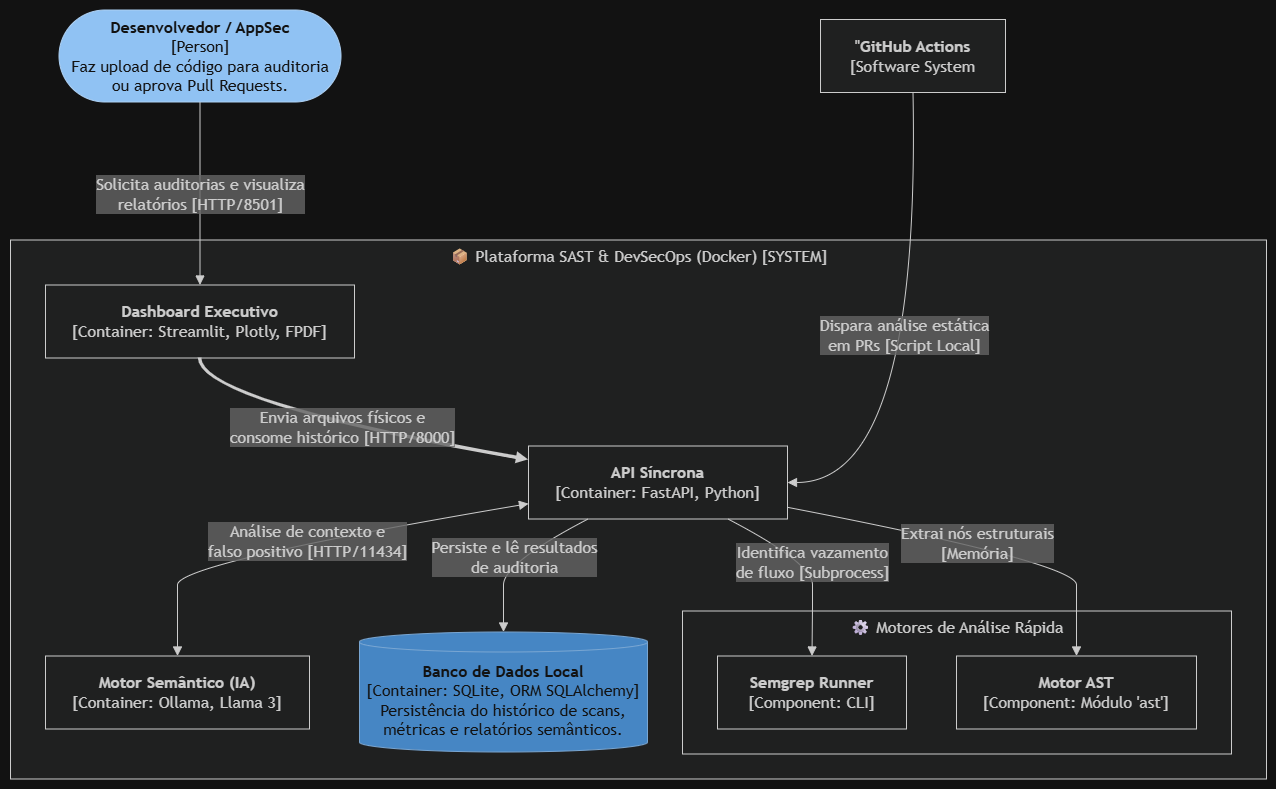

The diagram above was exported from draw.io. Its source (the exported page's mxGraphModel, read from the mxfile embedded in the PNG):
<mxGraphModel dx="1459" dy="1965" grid="1" gridSize="10" guides="1" tooltips="1" connect="1" arrows="1" fold="1" page="1" pageScale="1" pageWidth="827" pageHeight="1169" math="0" shadow="0">
  <root>
    <mxCell id="0" />
    <mxCell id="1" parent="0" />
    <UserObject label="" mermaidData="{&#10;  &quot;data&quot;: &quot;flowchart TB\n    %% Definição de Estilos Visuais (Baseado no Padrão C4 Model)\n    classDef person fill:#08427b,stroke:#052e56,color:#ffffff,rx:5,ry:5\n    classDef extSystem fill:#999999,stroke:#6b6b6b,color:#ffffff,rx:5,ry:5\n    classDef container fill:#438dd5,stroke:#2e6295,color:#ffffff,rx:5,ry:5\n    classDef database fill:#438dd5,stroke:#2e6295,color:#ffffff,rx:5,ry:5\n    classDef aiContainer fill:#8a2be2,stroke:#4b0082,color:#ffffff,rx:5,ry:5\n\n    %% Atores e Sistemas Externos\n    User([\&quot;&lt;b&gt;Desenvolvedor / AppSec&lt;/b&gt;&lt;br/&gt;[Person]&lt;br/&gt;Faz upload de código para auditoria&lt;br/&gt;ou aprova Pull Requests.\&quot;]):::person\n    GH[\&quot;&lt;b&gt;GitHub Actions&lt;/b&gt;&lt;br/&gt;[Software System]&lt;br/&gt;Pipeline CI/CD contendo&lt;br/&gt;o Security Gate (CLI).\&quot;]:::extSystem\n\n    %% Fronteira do Sistema Principal\n    subgraph System [\&quot;📦 Plataforma SAST &amp; DevSecOps (Docker) [SYSTEM]\&quot;]\n\n        Dashboard[\&quot;&lt;b&gt;Dashboard Executivo&lt;/b&gt;&lt;br/&gt;[Container: Streamlit, Plotly, FPDF]&lt;br/&gt;Interface visual com abas, gráficos&lt;br/&gt;de métricas e exportação PDF.\&quot;]:::container\n        \n        API[\&quot;&lt;b&gt;API Síncrona&lt;/b&gt;&lt;br/&gt;[Container: FastAPI, Python]&lt;br/&gt;Exposição de rotas (V2), orquestração&lt;br/&gt;de análise e persistência.\&quot;]:::container\n        \n        DB[(\&quot;&lt;b&gt;Banco de Dados Local&lt;/b&gt;&lt;br/&gt;[Container: SQLite, ORM SQLAlchemy]&lt;br/&gt;Persistência do histórico de scans,&lt;br/&gt;métricas e relatórios semânticos.\&quot;)]:::database\n        \n        IA[\&quot;&lt;b&gt;Motor Semântico (IA)&lt;/b&gt;&lt;br/&gt;[Container: Ollama, Llama 3]&lt;br/&gt;Classificação de severidade real e&lt;br/&gt;geração de Remediation Advice.\&quot;]:::aiContainer\n\n        %% Sub-sistema de Motores\n        subgraph Engines [\&quot;⚙ Motores de Análise Rápida\&quot;]\n            AST[\&quot;&lt;b&gt;Motor AST&lt;/b&gt;&lt;br/&gt;[Component: Módulo 'ast']&lt;br/&gt;Parsing estrutural para senhas&lt;br/&gt;hardcoded e funções perigosas.\&quot;]:::container\n            Semgrep[\&quot;&lt;b&gt;Semgrep Runner&lt;/b&gt;&lt;br/&gt;[Component: CLI]&lt;br/&gt;Taint Analysis e rastreamento&lt;br/&gt;de fluxo de dados.\&quot;]:::container\n        end\n\n    end\n\n    %% Conexões e Fluxos\n    User --&gt;|\&quot;Solicita auditorias e visualiza&lt;br/&gt;relatórios [HTTP/8501]\&quot;| Dashboard\n    GH -.-&gt;|\&quot;Dispara análise estática&lt;br/&gt;em PRs [Script Local]\&quot;| API\n    Dashboard ==&gt;|\&quot;Envia arquivos físicos e&lt;br/&gt;consome histórico [HTTP/8000]\&quot;| API\n\n    API --&gt;|\&quot;Persiste e lê resultados&lt;br/&gt;de auditoria\&quot;| DB\n    API --&gt;|\&quot;Extrai nós estruturais&lt;br/&gt;[Memória]\&quot;| AST\n    API --&gt;|\&quot;Identifica vazamento&lt;br/&gt;de fluxo [Subprocess]\&quot;| Semgrep\n    API &lt;--&gt;|\&quot;Análise de contexto e&lt;br/&gt;falso positivo [HTTP/11434]\&quot;| IA&quot;,&#10;  &quot;config&quot;: null&#10;}" id="eDSyBLM4l7rW5fW05uOS-19">
      <mxCell connectable="0" parent="1" style="group;transparentBounds=1;editIcon=1;lockedGroup=0;groupPadding=10;" vertex="1">
        <mxGeometry as="geometry" />
      </mxCell>
    </UserObject>
    <UserObject label="📦 Plataforma SAST &amp; DevSecOps (Docker) [SYSTEM]" mermaidId="n:System" mermaidBaseStyle="html=1;whiteSpace=wrap;strokeWidth=1;verticalAlign=top;fillColor=light-dark(#ffffde,#1f2020);strokeColor=light-dark(#aaaa33,#cccccc);fontColor=light-dark(#333333,#cccccc);fontFamily=Trebuchet MS,Verdana,Arial,sans-serif;fontSize=16;" mermaidBaseValue="📦 Plataforma SAST &amp; DevSecOps (Docker) [SYSTEM]" id="eDSyBLM4l7rW5fW05uOS-20">
      <mxCell parent="eDSyBLM4l7rW5fW05uOS-19" style="html=1;whiteSpace=wrap;strokeWidth=1;verticalAlign=top;fillColor=light-dark(#ffffde,#1f2020);strokeColor=light-dark(#aaaa33,#cccccc);fontColor=light-dark(#333333,#cccccc);fontFamily=Trebuchet MS,Verdana,Arial,sans-serif;fontSize=16;" vertex="1">
        <mxGeometry height="539" width="1256" x="30" y="190" as="geometry" />
      </mxCell>
    </UserObject>
    <UserObject label="⚙ Motores de Análise Rápida" mermaidId="n:Engines" mermaidBaseStyle="html=1;whiteSpace=wrap;strokeWidth=1;verticalAlign=top;fillColor=light-dark(#ffffde,#1f2020);strokeColor=light-dark(#aaaa33,#cccccc);fontColor=light-dark(#333333,#cccccc);fontFamily=Trebuchet MS,Verdana,Arial,sans-serif;fontSize=16;" mermaidBaseValue="⚙ Motores de Análise Rápida" id="eDSyBLM4l7rW5fW05uOS-21">
      <mxCell parent="eDSyBLM4l7rW5fW05uOS-20" style="html=1;whiteSpace=wrap;strokeWidth=1;verticalAlign=top;fillColor=light-dark(#ffffde,#1f2020);strokeColor=light-dark(#aaaa33,#cccccc);fontColor=light-dark(#333333,#cccccc);fontFamily=Trebuchet MS,Verdana,Arial,sans-serif;fontSize=16;" vertex="1">
        <mxGeometry height="143" width="549" x="672" y="371" as="geometry" />
      </mxCell>
    </UserObject>
    <UserObject label="&lt;b&gt;Motor AST&lt;/b&gt;&lt;br&gt;[Component: Módulo 'ast']" mermaidId="n:AST" mermaidBaseStyle="html=1;whiteSpace=wrap;strokeWidth=1;fillColor=light-dark(#ECECFF,#1f2020);strokeColor=light-dark(#9370DB,#cccccc);fontColor=light-dark(#333333,#cccccc);fontFamily=Trebuchet MS,Verdana,Arial,sans-serif;fontSize=16;" mermaidBaseValue="&quot;&lt;b&gt;Motor AST&lt;/b&gt;&#10;[Component: Módulo 'ast'" id="eDSyBLM4l7rW5fW05uOS-22">
      <mxCell parent="eDSyBLM4l7rW5fW05uOS-21" style="html=1;whiteSpace=wrap;strokeWidth=1;fillColor=light-dark(#ECECFF,#1f2020);strokeColor=light-dark(#9370DB,#cccccc);fontColor=light-dark(#333333,#cccccc);fontFamily=Trebuchet MS,Verdana,Arial,sans-serif;fontSize=16;" vertex="1">
        <mxGeometry height="73" width="240" x="274" y="45" as="geometry" />
      </mxCell>
    </UserObject>
    <UserObject label="&lt;b&gt;Semgrep Runner&lt;/b&gt;&lt;br&gt;[Component: CLI]" mermaidId="n:Semgrep" mermaidBaseStyle="html=1;whiteSpace=wrap;strokeWidth=1;fillColor=light-dark(#ECECFF,#1f2020);strokeColor=light-dark(#9370DB,#cccccc);fontColor=light-dark(#333333,#cccccc);fontFamily=Trebuchet MS,Verdana,Arial,sans-serif;fontSize=16;" mermaidBaseValue="&quot;&lt;b&gt;Semgrep Runner&lt;/b&gt;&#10;[Component: CLI" id="eDSyBLM4l7rW5fW05uOS-23">
      <mxCell parent="eDSyBLM4l7rW5fW05uOS-21" style="html=1;whiteSpace=wrap;strokeWidth=1;fillColor=light-dark(#ECECFF,#1f2020);strokeColor=light-dark(#9370DB,#cccccc);fontColor=light-dark(#333333,#cccccc);fontFamily=Trebuchet MS,Verdana,Arial,sans-serif;fontSize=16;" vertex="1">
        <mxGeometry height="73" width="189" x="35" y="45" as="geometry" />
      </mxCell>
    </UserObject>
    <UserObject label="&lt;b&gt;Dashboard Executivo&lt;/b&gt;&lt;br&gt;[Container: Streamlit, Plotly, FPDF]" mermaidId="n:Dashboard" mermaidBaseStyle="html=1;whiteSpace=wrap;strokeWidth=1;fillColor=light-dark(#ECECFF,#1f2020);strokeColor=light-dark(#9370DB,#cccccc);fontColor=light-dark(#333333,#cccccc);fontFamily=Trebuchet MS,Verdana,Arial,sans-serif;fontSize=16;" mermaidBaseValue="&quot;&lt;b&gt;Dashboard Executivo&lt;/b&gt;&#10;[Container: Streamlit, Plotly, FPDF" id="eDSyBLM4l7rW5fW05uOS-24">
      <mxCell parent="eDSyBLM4l7rW5fW05uOS-20" style="html=1;whiteSpace=wrap;strokeWidth=1;fillColor=light-dark(#ECECFF,#1f2020);strokeColor=light-dark(#9370DB,#cccccc);fontColor=light-dark(#333333,#cccccc);fontFamily=Trebuchet MS,Verdana,Arial,sans-serif;fontSize=16;" vertex="1">
        <mxGeometry height="73" width="309" x="35" y="45" as="geometry" />
      </mxCell>
    </UserObject>
    <UserObject label="&lt;b&gt;API Síncrona&lt;/b&gt;&lt;br&gt;[Container: FastAPI, Python]" mermaidId="n:API" mermaidBaseStyle="html=1;whiteSpace=wrap;strokeWidth=1;fillColor=light-dark(#ECECFF,#1f2020);strokeColor=light-dark(#9370DB,#cccccc);fontColor=light-dark(#333333,#cccccc);fontFamily=Trebuchet MS,Verdana,Arial,sans-serif;fontSize=16;" mermaidBaseValue="&quot;&lt;b&gt;API Síncrona&lt;/b&gt;&#10;[Container: FastAPI, Python" id="eDSyBLM4l7rW5fW05uOS-25">
      <mxCell parent="eDSyBLM4l7rW5fW05uOS-20" style="html=1;whiteSpace=wrap;strokeWidth=1;fillColor=light-dark(#ECECFF,#1f2020);strokeColor=light-dark(#9370DB,#cccccc);fontColor=light-dark(#333333,#cccccc);fontFamily=Trebuchet MS,Verdana,Arial,sans-serif;fontSize=16;" vertex="1">
        <mxGeometry height="73" width="259" x="518" y="206" as="geometry" />
      </mxCell>
    </UserObject>
    <UserObject label="&lt;b&gt;Banco de Dados Local&lt;/b&gt;&#10;[Container: SQLite, ORM SQLAlchemy]&#10;Persistência do histórico de scans,&#10;métricas e relatórios semânticos." mermaidId="n:DB" mermaidBaseStyle="html=1;shape=cylinder3;boundedLbl=1;backgroundOutline=1;size=10;strokeWidth=1;whiteSpace=wrap;fillColor=#438dd5;strokeColor=#2e6295;fontColor=#ffffff;fontFamily=Trebuchet MS,Verdana,Arial,sans-serif;fontSize=16;" mermaidBaseValue="&lt;b&gt;Banco de Dados Local&lt;/b&gt;&#10;[Container: SQLite, ORM SQLAlchemy]&#10;Persistência do histórico de scans,&#10;métricas e relatórios semânticos." id="eDSyBLM4l7rW5fW05uOS-26">
      <mxCell parent="eDSyBLM4l7rW5fW05uOS-20" style="html=1;shape=cylinder3;boundedLbl=1;backgroundOutline=1;size=10;strokeWidth=1;whiteSpace=wrap;fillColor=#438dd5;strokeColor=#2e6295;fontColor=#ffffff;fontFamily=Trebuchet MS,Verdana,Arial,sans-serif;fontSize=16;" vertex="1">
        <mxGeometry height="120" width="288" x="349" y="392" as="geometry" />
      </mxCell>
    </UserObject>
    <UserObject label="&lt;b&gt;Motor Semântico (IA)&lt;/b&gt;&lt;br&gt;[Container: Ollama, Llama 3]" mermaidId="n:IA" mermaidBaseStyle="html=1;whiteSpace=wrap;strokeWidth=1;fillColor=light-dark(#ECECFF,#1f2020);strokeColor=light-dark(#9370DB,#cccccc);fontColor=light-dark(#333333,#cccccc);fontFamily=Trebuchet MS,Verdana,Arial,sans-serif;fontSize=16;" mermaidBaseValue="&quot;&lt;b&gt;Motor Semântico (IA)&lt;/b&gt;&#10;[Container: Ollama, Llama 3" id="eDSyBLM4l7rW5fW05uOS-27">
      <mxCell parent="eDSyBLM4l7rW5fW05uOS-20" style="html=1;whiteSpace=wrap;strokeWidth=1;fillColor=light-dark(#ECECFF,#1f2020);strokeColor=light-dark(#9370DB,#cccccc);fontColor=light-dark(#333333,#cccccc);fontFamily=Trebuchet MS,Verdana,Arial,sans-serif;fontSize=16;" vertex="1">
        <mxGeometry height="73" width="264" x="35" y="416" as="geometry" />
      </mxCell>
    </UserObject>
    <UserObject label="Envia arquivos físicos e&#10;consome histórico [HTTP/8000]" mermaidId="e:Dashboard-&gt;API#0" mermaidBaseStyle="curved=1;startArrow=none;endArrow=block;endSize=7;strokeWidth=3.5;endSize=3;startSize=3;strokeColor=light-dark(#333333,#cccccc);html=1;fontSize=16;labelBackgroundColor=light-dark(#E8E8E88D,#2a2a2a8D);fontFamily=Trebuchet MS,Verdana,Arial,sans-serif;fontColor=light-dark(#333333,#cccccc);exitX=0.5;exitY=1;entryX=0;entryY=0.19;" mermaidBaseValue="Envia arquivos físicos e&#10;consome histórico [HTTP/8000]" id="eDSyBLM4l7rW5fW05uOS-28">
      <mxCell edge="1" parent="eDSyBLM4l7rW5fW05uOS-20" source="eDSyBLM4l7rW5fW05uOS-24" style="curved=1;startArrow=none;endArrow=block;endSize=3;strokeWidth=3.5;startSize=3;strokeColor=light-dark(#333333,#cccccc);html=1;fontSize=16;labelBackgroundColor=light-dark(#E8E8E88D,#2a2a2a8D);fontFamily=Trebuchet MS,Verdana,Arial,sans-serif;fontColor=light-dark(#333333,#cccccc);exitX=0.5;exitY=1;entryX=0;entryY=0.19;rounded=0;" target="eDSyBLM4l7rW5fW05uOS-25">
        <mxGeometry relative="1" as="geometry">
          <Array as="points">
            <mxPoint x="190" y="162" />
          </Array>
        </mxGeometry>
      </mxCell>
    </UserObject>
    <UserObject label="Persiste e lê resultados&#10;de auditoria" mermaidId="e:API-&gt;DB#0" mermaidBaseStyle="curved=1;startArrow=none;endArrow=block;endSize=7;strokeColor=light-dark(#333333,#cccccc);html=1;fontSize=16;labelBackgroundColor=light-dark(#E8E8E88D,#2a2a2a8D);fontFamily=Trebuchet MS,Verdana,Arial,sans-serif;fontColor=light-dark(#333333,#cccccc);exitX=0.23;exitY=1;entryX=0.5;entryY=0;" mermaidBaseValue="Persiste e lê resultados&#10;de auditoria" id="eDSyBLM4l7rW5fW05uOS-29">
      <mxCell edge="1" parent="eDSyBLM4l7rW5fW05uOS-20" source="eDSyBLM4l7rW5fW05uOS-25" style="curved=1;startArrow=none;endArrow=block;endSize=7;strokeColor=light-dark(#333333,#cccccc);html=1;fontSize=16;labelBackgroundColor=light-dark(#E8E8E88D,#2a2a2a8D);fontFamily=Trebuchet MS,Verdana,Arial,sans-serif;fontColor=light-dark(#333333,#cccccc);exitX=0.23;exitY=1;entryX=0.5;entryY=0;rounded=0;" target="eDSyBLM4l7rW5fW05uOS-26">
        <mxGeometry relative="1" as="geometry">
          <Array as="points">
            <mxPoint x="493" y="323" />
            <mxPoint x="493" y="367" />
          </Array>
        </mxGeometry>
      </mxCell>
    </UserObject>
    <UserObject label="Extrai nós estruturais&#10;[Memória]" mermaidId="e:API-&gt;AST#0" mermaidBaseStyle="curved=1;startArrow=none;endArrow=block;endSize=7;strokeColor=light-dark(#333333,#cccccc);html=1;fontSize=16;labelBackgroundColor=light-dark(#E8E8E88D,#2a2a2a8D);fontFamily=Trebuchet MS,Verdana,Arial,sans-serif;fontColor=light-dark(#333333,#cccccc);exitX=1;exitY=0.84;entryX=0.5;entryY=0;" mermaidBaseValue="Extrai nós estruturais&#10;[Memória]" id="eDSyBLM4l7rW5fW05uOS-30">
      <mxCell edge="1" parent="eDSyBLM4l7rW5fW05uOS-20" source="eDSyBLM4l7rW5fW05uOS-25" style="curved=1;startArrow=none;endArrow=block;endSize=7;strokeColor=light-dark(#333333,#cccccc);html=1;fontSize=16;labelBackgroundColor=light-dark(#E8E8E88D,#2a2a2a8D);fontFamily=Trebuchet MS,Verdana,Arial,sans-serif;fontColor=light-dark(#333333,#cccccc);exitX=1;exitY=0.84;entryX=0.5;entryY=0;rounded=0;" target="eDSyBLM4l7rW5fW05uOS-22">
        <mxGeometry relative="1" as="geometry">
          <Array as="points">
            <mxPoint x="1066" y="323" />
            <mxPoint x="1066" y="367" />
          </Array>
        </mxGeometry>
      </mxCell>
    </UserObject>
    <UserObject label="Identifica vazamento&#10;de fluxo [Subprocess]" mermaidId="e:API-&gt;Semgrep#0" mermaidBaseStyle="curved=1;startArrow=none;endArrow=block;endSize=7;strokeColor=light-dark(#333333,#cccccc);html=1;fontSize=16;labelBackgroundColor=light-dark(#E8E8E88D,#2a2a2a8D);fontFamily=Trebuchet MS,Verdana,Arial,sans-serif;fontColor=light-dark(#333333,#cccccc);exitX=0.77;exitY=1;entryX=0.5;entryY=0;" mermaidBaseValue="Identifica vazamento&#10;de fluxo [Subprocess]" id="eDSyBLM4l7rW5fW05uOS-31">
      <mxCell edge="1" parent="eDSyBLM4l7rW5fW05uOS-20" source="eDSyBLM4l7rW5fW05uOS-25" style="curved=1;startArrow=none;endArrow=block;endSize=7;strokeColor=light-dark(#333333,#cccccc);html=1;fontSize=16;labelBackgroundColor=light-dark(#E8E8E88D,#2a2a2a8D);fontFamily=Trebuchet MS,Verdana,Arial,sans-serif;fontColor=light-dark(#333333,#cccccc);exitX=0.77;exitY=1;entryX=0.5;entryY=0;rounded=0;" target="eDSyBLM4l7rW5fW05uOS-23">
        <mxGeometry relative="1" as="geometry">
          <Array as="points">
            <mxPoint x="802" y="323" />
            <mxPoint x="802" y="367" />
          </Array>
        </mxGeometry>
      </mxCell>
    </UserObject>
    <UserObject label="Análise de contexto e&#10;falso positivo [HTTP/11434]" mermaidId="e:API-&gt;IA#0" mermaidBaseStyle="curved=1;startArrow=block;startSize=7;endArrow=block;endSize=7;strokeColor=light-dark(#333333,#cccccc);html=1;fontSize=16;labelBackgroundColor=light-dark(#E8E8E88D,#2a2a2a8D);fontFamily=Trebuchet MS,Verdana,Arial,sans-serif;fontColor=light-dark(#333333,#cccccc);exitX=0;exitY=0.79;entryX=0.5;entryY=0;" mermaidBaseValue="Análise de contexto e&#10;falso positivo [HTTP/11434]" id="eDSyBLM4l7rW5fW05uOS-32">
      <mxCell edge="1" parent="eDSyBLM4l7rW5fW05uOS-20" source="eDSyBLM4l7rW5fW05uOS-25" style="curved=1;startArrow=block;startSize=7;endArrow=block;endSize=7;strokeColor=light-dark(#333333,#cccccc);html=1;fontSize=16;labelBackgroundColor=light-dark(#E8E8E88D,#2a2a2a8D);fontFamily=Trebuchet MS,Verdana,Arial,sans-serif;fontColor=light-dark(#333333,#cccccc);exitX=0;exitY=0.79;entryX=0.5;entryY=0;rounded=0;" target="eDSyBLM4l7rW5fW05uOS-27">
        <mxGeometry relative="1" as="geometry">
          <Array as="points">
            <mxPoint x="167" y="323" />
            <mxPoint x="167" y="367" />
          </Array>
        </mxGeometry>
      </mxCell>
    </UserObject>
    <UserObject label="&lt;b&gt;Desenvolvedor / AppSec&lt;/b&gt;&#10;[Person]&#10;Faz upload de código para auditoria&#10;ou aprova Pull Requests." mermaidId="n:User" mermaidBaseStyle="html=1;rounded=1;whiteSpace=wrap;arcSize=50;strokeWidth=1;fillColor=#08427b;strokeColor=#052e56;fontColor=#ffffff;fontFamily=Trebuchet MS,Verdana,Arial,sans-serif;fontSize=16;" mermaidBaseValue="&lt;b&gt;Desenvolvedor / AppSec&lt;/b&gt;&#10;[Person]&#10;Faz upload de código para auditoria&#10;ou aprova Pull Requests." id="eDSyBLM4l7rW5fW05uOS-33">
      <mxCell parent="eDSyBLM4l7rW5fW05uOS-19" style="html=1;rounded=1;whiteSpace=wrap;arcSize=50;strokeWidth=1;fillColor=#08427b;strokeColor=#052e56;fontColor=#ffffff;fontFamily=Trebuchet MS,Verdana,Arial,sans-serif;fontSize=16;" vertex="1">
        <mxGeometry height="92" width="282" x="78.5" y="-40" as="geometry" />
      </mxCell>
    </UserObject>
    <UserObject label="&quot;&lt;b&gt;GitHub Actions&lt;/b&gt;&#10;[Software System" mermaidId="n:GH" mermaidBaseStyle="html=1;whiteSpace=wrap;strokeWidth=1;fillColor=light-dark(#ECECFF,#1f2020);strokeColor=light-dark(#9370DB,#cccccc);fontColor=light-dark(#333333,#cccccc);fontFamily=Trebuchet MS,Verdana,Arial,sans-serif;fontSize=16;" mermaidBaseValue="&quot;&lt;b&gt;GitHub Actions&lt;/b&gt;&#10;[Software System" id="eDSyBLM4l7rW5fW05uOS-34">
      <mxCell parent="eDSyBLM4l7rW5fW05uOS-19" style="html=1;whiteSpace=wrap;strokeWidth=1;fillColor=light-dark(#ECECFF,#1f2020);strokeColor=light-dark(#9370DB,#cccccc);fontColor=light-dark(#333333,#cccccc);fontFamily=Trebuchet MS,Verdana,Arial,sans-serif;fontSize=16;" vertex="1">
        <mxGeometry height="73" width="185" x="840" y="-30.5" as="geometry" />
      </mxCell>
    </UserObject>
    <UserObject label="Solicita auditorias e visualiza&#10;relatórios [HTTP/8501]" mermaidId="e:User-&gt;Dashboard#0" mermaidBaseStyle="curved=1;startArrow=none;endArrow=block;endSize=7;strokeColor=light-dark(#333333,#cccccc);html=1;fontSize=16;labelBackgroundColor=light-dark(#E8E8E88D,#2a2a2a8D);fontFamily=Trebuchet MS,Verdana,Arial,sans-serif;fontColor=light-dark(#333333,#cccccc);exitX=0.5;exitY=1;entryX=0.5;entryY=0;" mermaidBaseValue="Solicita auditorias e visualiza&#10;relatórios [HTTP/8501]" id="eDSyBLM4l7rW5fW05uOS-35">
      <mxCell edge="1" parent="eDSyBLM4l7rW5fW05uOS-19" source="eDSyBLM4l7rW5fW05uOS-33" style="curved=1;startArrow=none;endArrow=block;endSize=7;strokeColor=light-dark(#333333,#cccccc);html=1;fontSize=16;labelBackgroundColor=light-dark(#E8E8E88D,#2a2a2a8D);fontFamily=Trebuchet MS,Verdana,Arial,sans-serif;fontColor=light-dark(#333333,#cccccc);exitX=0.5;exitY=1;entryX=0.5;entryY=0;rounded=0;" target="eDSyBLM4l7rW5fW05uOS-24">
        <mxGeometry relative="1" as="geometry">
          <Array as="points" />
        </mxGeometry>
      </mxCell>
    </UserObject>
    <UserObject label="Dispara análise estática&#10;em PRs [Script Local]" mermaidId="e:GH-&gt;API#0" mermaidBaseStyle="curved=1;dashed=1;dashPattern=2 3;fixDash=1;startArrow=none;endArrow=block;endSize=7;strokeColor=light-dark(#333333,#cccccc);html=1;fontSize=16;labelBackgroundColor=light-dark(#E8E8E88D,#2a2a2a8D);fontFamily=Trebuchet MS,Verdana,Arial,sans-serif;fontColor=light-dark(#333333,#cccccc);exitX=0;exitY=0.88;entryX=1;entryY=0.19;" mermaidBaseValue="Dispara análise estática&#10;em PRs [Script Local]" id="eDSyBLM4l7rW5fW05uOS-36">
      <mxCell edge="1" parent="eDSyBLM4l7rW5fW05uOS-19" source="eDSyBLM4l7rW5fW05uOS-34" style="curved=1;fixDash=1;startArrow=none;endArrow=block;strokeColor=light-dark(#333333,#cccccc);html=1;fontSize=16;labelBackgroundColor=light-dark(#E8E8E88D,#2a2a2a8D);fontFamily=Trebuchet MS,Verdana,Arial,sans-serif;fontColor=light-dark(#333333,#cccccc);exitX=0.5;exitY=1;entryX=1;entryY=0.5;rounded=0;exitDx=0;exitDy=0;entryDx=0;entryDy=0;align=center;verticalAlign=middle;endSize=7;" target="eDSyBLM4l7rW5fW05uOS-25">
        <mxGeometry relative="1" x="-0.0711" y="-13" as="geometry">
          <mxPoint as="offset" />
          <Array as="points">
            <mxPoint x="940" y="432.5" />
          </Array>
        </mxGeometry>
      </mxCell>
    </UserObject>
  </root>
</mxGraphModel>